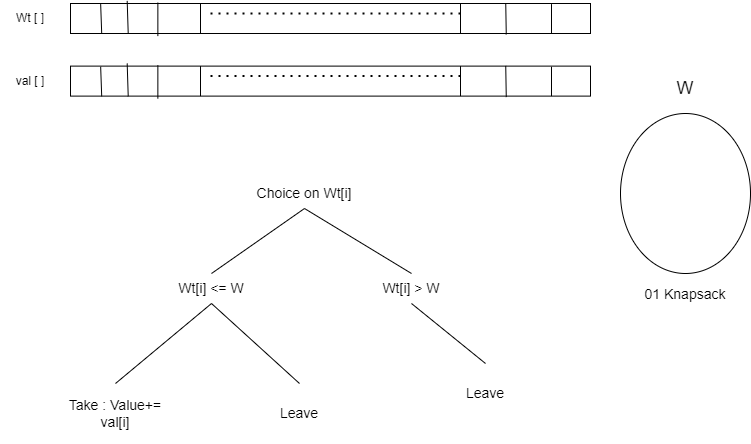

The diagram above was exported from draw.io. Its source (the exported page's mxGraphModel, read from the mxfile embedded in the PNG):
<mxGraphModel dx="1038" dy="579" grid="1" gridSize="10" guides="1" tooltips="1" connect="1" arrows="1" fold="1" page="1" pageScale="1" pageWidth="827" pageHeight="1169" math="0" shadow="0">
  <root>
    <mxCell id="0" />
    <mxCell id="1" parent="0" />
    <mxCell id="Bu2P-HEwFpbWv_R6JUu7-1" value="" style="rounded=0;whiteSpace=wrap;html=1;" vertex="1" parent="1">
      <mxGeometry x="130" y="40" width="520" height="30" as="geometry" />
    </mxCell>
    <mxCell id="Bu2P-HEwFpbWv_R6JUu7-3" value="" style="endArrow=none;html=1;rounded=0;entryX=0.058;entryY=0.02;entryDx=0;entryDy=0;entryPerimeter=0;exitX=0.06;exitY=1.007;exitDx=0;exitDy=0;exitPerimeter=0;" edge="1" parent="1" source="Bu2P-HEwFpbWv_R6JUu7-1" target="Bu2P-HEwFpbWv_R6JUu7-1">
      <mxGeometry width="50" height="50" relative="1" as="geometry">
        <mxPoint x="390" y="320" as="sourcePoint" />
        <mxPoint x="440" y="270" as="targetPoint" />
      </mxGeometry>
    </mxCell>
    <mxCell id="Bu2P-HEwFpbWv_R6JUu7-4" value="" style="endArrow=none;html=1;rounded=0;entryX=0.837;entryY=-0.007;entryDx=0;entryDy=0;entryPerimeter=0;exitX=0.838;exitY=1.033;exitDx=0;exitDy=0;exitPerimeter=0;" edge="1" parent="1" source="Bu2P-HEwFpbWv_R6JUu7-1" target="Bu2P-HEwFpbWv_R6JUu7-1">
      <mxGeometry width="50" height="50" relative="1" as="geometry">
        <mxPoint x="171.20000000000005" y="80.21000000000004" as="sourcePoint" />
        <mxPoint x="170.16000000000008" y="50.60000000000002" as="targetPoint" />
      </mxGeometry>
    </mxCell>
    <mxCell id="Bu2P-HEwFpbWv_R6JUu7-5" value="" style="endArrow=none;html=1;rounded=0;entryX=0.75;entryY=0;entryDx=0;entryDy=0;exitX=0.75;exitY=1;exitDx=0;exitDy=0;" edge="1" parent="1" source="Bu2P-HEwFpbWv_R6JUu7-1" target="Bu2P-HEwFpbWv_R6JUu7-1">
      <mxGeometry width="50" height="50" relative="1" as="geometry">
        <mxPoint x="181.20000000000005" y="90.21000000000004" as="sourcePoint" />
        <mxPoint x="180.16000000000008" y="60.60000000000002" as="targetPoint" />
      </mxGeometry>
    </mxCell>
    <mxCell id="Bu2P-HEwFpbWv_R6JUu7-6" value="" style="endArrow=none;html=1;rounded=0;entryX=0.925;entryY=0.02;entryDx=0;entryDy=0;entryPerimeter=0;" edge="1" parent="1" target="Bu2P-HEwFpbWv_R6JUu7-1">
      <mxGeometry width="50" height="50" relative="1" as="geometry">
        <mxPoint x="611" y="70" as="sourcePoint" />
        <mxPoint x="212.16000000000008" y="70.60000000000002" as="targetPoint" />
        <Array as="points" />
      </mxGeometry>
    </mxCell>
    <mxCell id="Bu2P-HEwFpbWv_R6JUu7-7" value="" style="endArrow=none;html=1;rounded=0;entryX=0.109;entryY=-0.087;entryDx=0;entryDy=0;entryPerimeter=0;exitX=0.111;exitY=1.007;exitDx=0;exitDy=0;exitPerimeter=0;" edge="1" parent="1" source="Bu2P-HEwFpbWv_R6JUu7-1" target="Bu2P-HEwFpbWv_R6JUu7-1">
      <mxGeometry width="50" height="50" relative="1" as="geometry">
        <mxPoint x="171.20000000000005" y="80.21000000000004" as="sourcePoint" />
        <mxPoint x="170.16000000000008" y="50.60000000000002" as="targetPoint" />
      </mxGeometry>
    </mxCell>
    <mxCell id="Bu2P-HEwFpbWv_R6JUu7-8" value="" style="endArrow=none;html=1;rounded=0;entryX=0.168;entryY=-0.033;entryDx=0;entryDy=0;entryPerimeter=0;exitX=0.168;exitY=1.087;exitDx=0;exitDy=0;exitPerimeter=0;" edge="1" parent="1" source="Bu2P-HEwFpbWv_R6JUu7-1" target="Bu2P-HEwFpbWv_R6JUu7-1">
      <mxGeometry width="50" height="50" relative="1" as="geometry">
        <mxPoint x="204" y="70" as="sourcePoint" />
        <mxPoint x="180.16000000000008" y="60.60000000000002" as="targetPoint" />
      </mxGeometry>
    </mxCell>
    <mxCell id="Bu2P-HEwFpbWv_R6JUu7-9" value="" style="endArrow=none;html=1;rounded=0;entryX=0.25;entryY=0;entryDx=0;entryDy=0;exitX=0.25;exitY=1;exitDx=0;exitDy=0;" edge="1" parent="1" source="Bu2P-HEwFpbWv_R6JUu7-1" target="Bu2P-HEwFpbWv_R6JUu7-1">
      <mxGeometry width="50" height="50" relative="1" as="geometry">
        <mxPoint x="191.20000000000005" y="100.21000000000004" as="sourcePoint" />
        <mxPoint x="190.16000000000008" y="70.60000000000002" as="targetPoint" />
      </mxGeometry>
    </mxCell>
    <mxCell id="Bu2P-HEwFpbWv_R6JUu7-10" value="" style="endArrow=none;dashed=1;html=1;dashPattern=1 3;strokeWidth=2;rounded=0;exitX=0.269;exitY=0.333;exitDx=0;exitDy=0;exitPerimeter=0;" edge="1" parent="1" source="Bu2P-HEwFpbWv_R6JUu7-1">
      <mxGeometry width="50" height="50" relative="1" as="geometry">
        <mxPoint x="390" y="320" as="sourcePoint" />
        <mxPoint x="520" y="50" as="targetPoint" />
      </mxGeometry>
    </mxCell>
    <mxCell id="Bu2P-HEwFpbWv_R6JUu7-11" value="" style="rounded=0;whiteSpace=wrap;html=1;" vertex="1" parent="1">
      <mxGeometry x="130" y="102.61" width="520" height="30" as="geometry" />
    </mxCell>
    <mxCell id="Bu2P-HEwFpbWv_R6JUu7-12" value="" style="endArrow=none;html=1;rounded=0;entryX=0.058;entryY=0.02;entryDx=0;entryDy=0;entryPerimeter=0;exitX=0.06;exitY=1.007;exitDx=0;exitDy=0;exitPerimeter=0;" edge="1" parent="1" source="Bu2P-HEwFpbWv_R6JUu7-11" target="Bu2P-HEwFpbWv_R6JUu7-11">
      <mxGeometry width="50" height="50" relative="1" as="geometry">
        <mxPoint x="390" y="382.61" as="sourcePoint" />
        <mxPoint x="440" y="332.61" as="targetPoint" />
      </mxGeometry>
    </mxCell>
    <mxCell id="Bu2P-HEwFpbWv_R6JUu7-13" value="" style="endArrow=none;html=1;rounded=0;entryX=0.837;entryY=-0.007;entryDx=0;entryDy=0;entryPerimeter=0;exitX=0.838;exitY=1.033;exitDx=0;exitDy=0;exitPerimeter=0;" edge="1" parent="1" source="Bu2P-HEwFpbWv_R6JUu7-11" target="Bu2P-HEwFpbWv_R6JUu7-11">
      <mxGeometry width="50" height="50" relative="1" as="geometry">
        <mxPoint x="171.20000000000005" y="142.82000000000005" as="sourcePoint" />
        <mxPoint x="170.16000000000008" y="113.21000000000002" as="targetPoint" />
      </mxGeometry>
    </mxCell>
    <mxCell id="Bu2P-HEwFpbWv_R6JUu7-14" value="" style="endArrow=none;html=1;rounded=0;entryX=0.75;entryY=0;entryDx=0;entryDy=0;exitX=0.75;exitY=1;exitDx=0;exitDy=0;" edge="1" parent="1" source="Bu2P-HEwFpbWv_R6JUu7-11" target="Bu2P-HEwFpbWv_R6JUu7-11">
      <mxGeometry width="50" height="50" relative="1" as="geometry">
        <mxPoint x="181.20000000000005" y="152.82000000000005" as="sourcePoint" />
        <mxPoint x="180.16000000000008" y="123.21000000000002" as="targetPoint" />
      </mxGeometry>
    </mxCell>
    <mxCell id="Bu2P-HEwFpbWv_R6JUu7-15" value="" style="endArrow=none;html=1;rounded=0;entryX=0.925;entryY=0.02;entryDx=0;entryDy=0;entryPerimeter=0;" edge="1" parent="1" target="Bu2P-HEwFpbWv_R6JUu7-11">
      <mxGeometry width="50" height="50" relative="1" as="geometry">
        <mxPoint x="611" y="132.61" as="sourcePoint" />
        <mxPoint x="212.16000000000008" y="133.21000000000004" as="targetPoint" />
        <Array as="points" />
      </mxGeometry>
    </mxCell>
    <mxCell id="Bu2P-HEwFpbWv_R6JUu7-16" value="" style="endArrow=none;html=1;rounded=0;entryX=0.109;entryY=-0.087;entryDx=0;entryDy=0;entryPerimeter=0;exitX=0.111;exitY=1.007;exitDx=0;exitDy=0;exitPerimeter=0;" edge="1" parent="1" source="Bu2P-HEwFpbWv_R6JUu7-11" target="Bu2P-HEwFpbWv_R6JUu7-11">
      <mxGeometry width="50" height="50" relative="1" as="geometry">
        <mxPoint x="171.20000000000005" y="142.82000000000005" as="sourcePoint" />
        <mxPoint x="170.16000000000008" y="113.21000000000002" as="targetPoint" />
      </mxGeometry>
    </mxCell>
    <mxCell id="Bu2P-HEwFpbWv_R6JUu7-17" value="" style="endArrow=none;html=1;rounded=0;entryX=0.168;entryY=-0.033;entryDx=0;entryDy=0;entryPerimeter=0;exitX=0.168;exitY=1.087;exitDx=0;exitDy=0;exitPerimeter=0;" edge="1" parent="1" source="Bu2P-HEwFpbWv_R6JUu7-11" target="Bu2P-HEwFpbWv_R6JUu7-11">
      <mxGeometry width="50" height="50" relative="1" as="geometry">
        <mxPoint x="204" y="132.61" as="sourcePoint" />
        <mxPoint x="180.16000000000008" y="123.21000000000002" as="targetPoint" />
      </mxGeometry>
    </mxCell>
    <mxCell id="Bu2P-HEwFpbWv_R6JUu7-18" value="" style="endArrow=none;html=1;rounded=0;entryX=0.25;entryY=0;entryDx=0;entryDy=0;exitX=0.25;exitY=1;exitDx=0;exitDy=0;" edge="1" parent="1" source="Bu2P-HEwFpbWv_R6JUu7-11" target="Bu2P-HEwFpbWv_R6JUu7-11">
      <mxGeometry width="50" height="50" relative="1" as="geometry">
        <mxPoint x="191.20000000000005" y="162.82000000000005" as="sourcePoint" />
        <mxPoint x="190.16000000000008" y="133.21000000000004" as="targetPoint" />
      </mxGeometry>
    </mxCell>
    <mxCell id="Bu2P-HEwFpbWv_R6JUu7-19" value="" style="endArrow=none;dashed=1;html=1;dashPattern=1 3;strokeWidth=2;rounded=0;exitX=0.269;exitY=0.333;exitDx=0;exitDy=0;exitPerimeter=0;" edge="1" parent="1" source="Bu2P-HEwFpbWv_R6JUu7-11">
      <mxGeometry width="50" height="50" relative="1" as="geometry">
        <mxPoint x="390" y="382.61" as="sourcePoint" />
        <mxPoint x="520" y="112.61" as="targetPoint" />
      </mxGeometry>
    </mxCell>
    <mxCell id="Bu2P-HEwFpbWv_R6JUu7-20" value="Wt [ ]" style="text;html=1;strokeColor=none;fillColor=none;align=center;verticalAlign=middle;whiteSpace=wrap;rounded=0;" vertex="1" parent="1">
      <mxGeometry x="60" y="40" width="60" height="30" as="geometry" />
    </mxCell>
    <mxCell id="Bu2P-HEwFpbWv_R6JUu7-21" value="val [ ]" style="text;html=1;strokeColor=none;fillColor=none;align=center;verticalAlign=middle;whiteSpace=wrap;rounded=0;" vertex="1" parent="1">
      <mxGeometry x="60" y="102.61" width="60" height="30" as="geometry" />
    </mxCell>
    <mxCell id="Bu2P-HEwFpbWv_R6JUu7-22" value="&lt;font style=&quot;font-size: 18px&quot;&gt;W&lt;/font&gt;" style="text;html=1;strokeColor=none;fillColor=none;align=center;verticalAlign=middle;whiteSpace=wrap;rounded=0;" vertex="1" parent="1">
      <mxGeometry x="715" y="110" width="60" height="30" as="geometry" />
    </mxCell>
    <mxCell id="Bu2P-HEwFpbWv_R6JUu7-23" value="" style="ellipse;whiteSpace=wrap;html=1;fontSize=18;rotation=-90;" vertex="1" parent="1">
      <mxGeometry x="665" y="165" width="160" height="130" as="geometry" />
    </mxCell>
    <mxCell id="Bu2P-HEwFpbWv_R6JUu7-24" value="&lt;font style=&quot;font-size: 14px&quot;&gt;01 Knapsack&lt;/font&gt;" style="text;html=1;strokeColor=none;fillColor=none;align=center;verticalAlign=middle;whiteSpace=wrap;rounded=0;fontSize=18;" vertex="1" parent="1">
      <mxGeometry x="700" y="310" width="90" height="40" as="geometry" />
    </mxCell>
    <mxCell id="Bu2P-HEwFpbWv_R6JUu7-25" value="Wt[i] &amp;lt;= W" style="text;html=1;strokeColor=none;fillColor=none;align=center;verticalAlign=middle;whiteSpace=wrap;rounded=0;fontSize=14;" vertex="1" parent="1">
      <mxGeometry x="221" y="310" width="100" height="30" as="geometry" />
    </mxCell>
    <mxCell id="Bu2P-HEwFpbWv_R6JUu7-26" value="Wt[i] &amp;gt; W" style="text;html=1;strokeColor=none;fillColor=none;align=center;verticalAlign=middle;whiteSpace=wrap;rounded=0;fontSize=14;" vertex="1" parent="1">
      <mxGeometry x="421" y="310" width="100" height="30" as="geometry" />
    </mxCell>
    <mxCell id="Bu2P-HEwFpbWv_R6JUu7-27" value="Choice on Wt[i]" style="text;html=1;strokeColor=none;fillColor=none;align=center;verticalAlign=middle;whiteSpace=wrap;rounded=0;fontSize=14;" vertex="1" parent="1">
      <mxGeometry x="314" y="215" width="100" height="30" as="geometry" />
    </mxCell>
    <mxCell id="Bu2P-HEwFpbWv_R6JUu7-28" value="" style="endArrow=none;html=1;rounded=0;fontSize=14;entryX=0.5;entryY=1;entryDx=0;entryDy=0;exitX=0.5;exitY=0;exitDx=0;exitDy=0;" edge="1" parent="1" source="Bu2P-HEwFpbWv_R6JUu7-26" target="Bu2P-HEwFpbWv_R6JUu7-27">
      <mxGeometry width="50" height="50" relative="1" as="geometry">
        <mxPoint x="491" y="310" as="sourcePoint" />
        <mxPoint x="541" y="260" as="targetPoint" />
      </mxGeometry>
    </mxCell>
    <mxCell id="Bu2P-HEwFpbWv_R6JUu7-29" value="" style="endArrow=none;html=1;rounded=0;fontSize=14;entryX=0.5;entryY=0;entryDx=0;entryDy=0;exitX=0.5;exitY=1;exitDx=0;exitDy=0;" edge="1" parent="1" source="Bu2P-HEwFpbWv_R6JUu7-27" target="Bu2P-HEwFpbWv_R6JUu7-25">
      <mxGeometry width="50" height="50" relative="1" as="geometry">
        <mxPoint x="481" y="320" as="sourcePoint" />
        <mxPoint x="391" y="255" as="targetPoint" />
      </mxGeometry>
    </mxCell>
    <mxCell id="Bu2P-HEwFpbWv_R6JUu7-30" value="Take : Value+= val[i]" style="text;html=1;strokeColor=none;fillColor=none;align=center;verticalAlign=middle;whiteSpace=wrap;rounded=0;fontSize=14;" vertex="1" parent="1">
      <mxGeometry x="120" y="420" width="110" height="60" as="geometry" />
    </mxCell>
    <mxCell id="Bu2P-HEwFpbWv_R6JUu7-31" value="Leave" style="text;html=1;strokeColor=none;fillColor=none;align=center;verticalAlign=middle;whiteSpace=wrap;rounded=0;fontSize=14;" vertex="1" parent="1">
      <mxGeometry x="304" y="420" width="110" height="60" as="geometry" />
    </mxCell>
    <mxCell id="Bu2P-HEwFpbWv_R6JUu7-32" value="Leave" style="text;html=1;strokeColor=none;fillColor=none;align=center;verticalAlign=middle;whiteSpace=wrap;rounded=0;fontSize=14;" vertex="1" parent="1">
      <mxGeometry x="490" y="400" width="110" height="60" as="geometry" />
    </mxCell>
    <mxCell id="Bu2P-HEwFpbWv_R6JUu7-33" value="" style="endArrow=none;html=1;rounded=0;fontSize=14;entryX=0.5;entryY=1;entryDx=0;entryDy=0;exitX=0.5;exitY=0;exitDx=0;exitDy=0;" edge="1" parent="1" source="Bu2P-HEwFpbWv_R6JUu7-30" target="Bu2P-HEwFpbWv_R6JUu7-25">
      <mxGeometry width="50" height="50" relative="1" as="geometry">
        <mxPoint x="150" y="340" as="sourcePoint" />
        <mxPoint x="541" y="250" as="targetPoint" />
      </mxGeometry>
    </mxCell>
    <mxCell id="Bu2P-HEwFpbWv_R6JUu7-34" value="" style="endArrow=none;html=1;rounded=0;fontSize=14;exitX=0.5;exitY=0;exitDx=0;exitDy=0;" edge="1" parent="1" source="Bu2P-HEwFpbWv_R6JUu7-31">
      <mxGeometry width="50" height="50" relative="1" as="geometry">
        <mxPoint x="176" y="400" as="sourcePoint" />
        <mxPoint x="271" y="340" as="targetPoint" />
      </mxGeometry>
    </mxCell>
    <mxCell id="Bu2P-HEwFpbWv_R6JUu7-35" value="" style="endArrow=none;html=1;rounded=0;fontSize=14;exitX=0.5;exitY=0;exitDx=0;exitDy=0;entryX=0.5;entryY=1;entryDx=0;entryDy=0;" edge="1" parent="1" source="Bu2P-HEwFpbWv_R6JUu7-32" target="Bu2P-HEwFpbWv_R6JUu7-26">
      <mxGeometry width="50" height="50" relative="1" as="geometry">
        <mxPoint x="616" y="390" as="sourcePoint" />
        <mxPoint x="281" y="350" as="targetPoint" />
      </mxGeometry>
    </mxCell>
  </root>
</mxGraphModel>